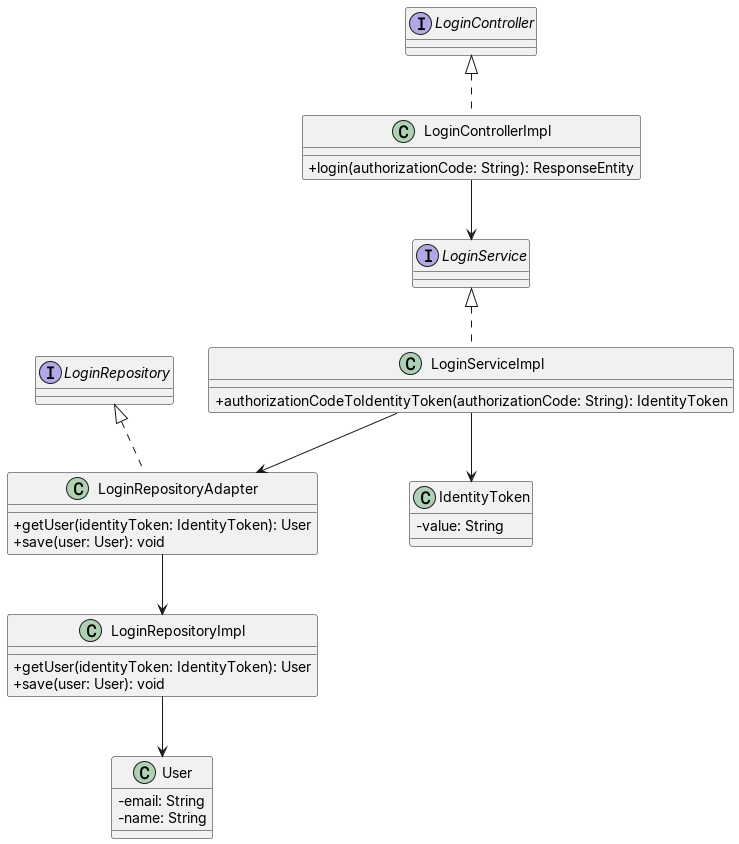

The diagram above was rendered by PlantUML. Its source (embedded in the PNG):
@startuml Adapter Pattern Class Diagram

skinparam classAttributeIconSize 0

' Interfaces
interface LoginController
interface LoginService
interface LoginRepository

' Classes
class LoginControllerImpl implements LoginController {
    +login(authorizationCode: String): ResponseEntity
}

class LoginServiceImpl implements LoginService {
    +authorizationCodeToIdentityToken(authorizationCode: String): IdentityToken
}

' Adapter
class LoginRepositoryAdapter implements LoginRepository {
    +getUser(identityToken: IdentityToken): User
    +save(user: User): void
}

' Externe / Legacy class
class LoginRepositoryImpl {
    +getUser(identityToken: IdentityToken): User
    +save(user: User): void
}

' Value objects
class IdentityToken {
    -value: String
}

class User {
    -email: String
    -name: String
}

' Relationships
LoginControllerImpl --> LoginService
LoginServiceImpl --> LoginRepositoryAdapter
LoginRepositoryAdapter --> LoginRepositoryImpl
LoginServiceImpl --> IdentityToken
LoginRepositoryImpl --> User

@enduml